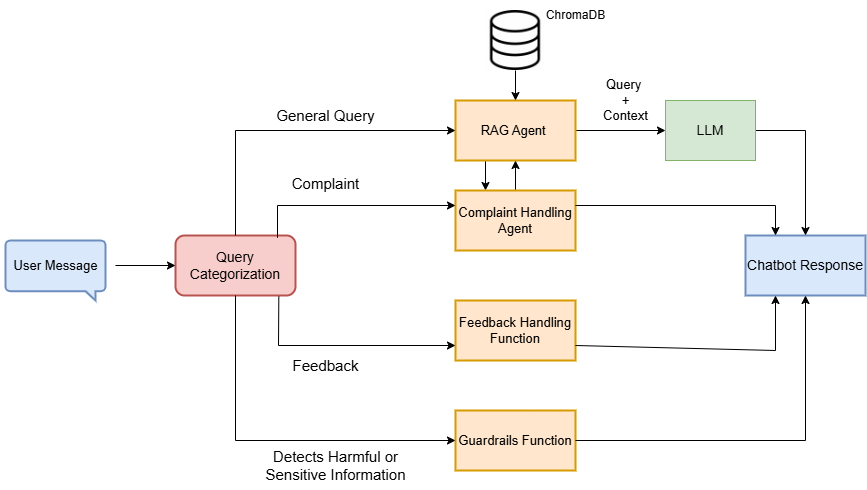

The diagram above was exported from draw.io. Its source (the exported page's mxGraphModel, read from the mxfile embedded in the PNG):
<mxGraphModel dx="1310" dy="1858" grid="1" gridSize="10" guides="1" tooltips="1" connect="1" arrows="1" fold="1" page="1" pageScale="1" pageWidth="850" pageHeight="1100" math="0" shadow="0">
  <root>
    <mxCell id="0" />
    <mxCell id="1" parent="0" />
    <mxCell id="DlqYg2lVQBk1Lnw0l_5F-1" value="" style="html=1;verticalLabelPosition=bottom;align=center;labelBackgroundColor=#ffffff;verticalAlign=top;strokeWidth=2;strokeColor=#6c8ebf;shadow=0;dashed=0;shape=mxgraph.ios7.icons.message;fillColor=#dae8fc;" parent="1" vertex="1">
      <mxGeometry x="30" y="130" width="100" height="60" as="geometry" />
    </mxCell>
    <mxCell id="DlqYg2lVQBk1Lnw0l_5F-2" value="User Message" style="text;html=1;align=center;verticalAlign=middle;resizable=0;points=[];autosize=1;fontSize=13;" parent="1" vertex="1">
      <mxGeometry x="25" y="140" width="110" height="30" as="geometry" />
    </mxCell>
    <mxCell id="DlqYg2lVQBk1Lnw0l_5F-3" value="&lt;span style=&quot;font-size: 14px;&quot;&gt;Query&lt;br&gt;Categorization&lt;/span&gt;" style="rounded=1;whiteSpace=wrap;html=1;fillColor=#f8cecc;strokeColor=#b85450;strokeWidth=2;" parent="1" vertex="1">
      <mxGeometry x="200" y="125" width="120" height="60" as="geometry" />
    </mxCell>
    <mxCell id="3JjO4UDxgh_oooqOXFmY-8" style="edgeStyle=orthogonalEdgeStyle;rounded=0;orthogonalLoop=1;jettySize=auto;html=1;exitX=1;exitY=0.5;exitDx=0;exitDy=0;entryX=0;entryY=0.5;entryDx=0;entryDy=0;" parent="1" source="DlqYg2lVQBk1Lnw0l_5F-4" target="3JjO4UDxgh_oooqOXFmY-7" edge="1">
      <mxGeometry relative="1" as="geometry" />
    </mxCell>
    <mxCell id="rF38KWR0hfYKgKXY2CsV-1" style="edgeStyle=orthogonalEdgeStyle;rounded=0;orthogonalLoop=1;jettySize=auto;html=1;exitX=0.25;exitY=1;exitDx=0;exitDy=0;entryX=0.25;entryY=0;entryDx=0;entryDy=0;" edge="1" parent="1" source="DlqYg2lVQBk1Lnw0l_5F-4" target="DlqYg2lVQBk1Lnw0l_5F-5">
      <mxGeometry relative="1" as="geometry" />
    </mxCell>
    <mxCell id="DlqYg2lVQBk1Lnw0l_5F-4" value="&lt;font style=&quot;font-size: 13px;&quot;&gt;RAG Agent&amp;nbsp;&lt;/font&gt;" style="rounded=0;whiteSpace=wrap;html=1;fillColor=#ffe6cc;strokeColor=#d79b00;strokeWidth=2;" parent="1" vertex="1">
      <mxGeometry x="480" y="-10" width="120" height="60" as="geometry" />
    </mxCell>
    <mxCell id="rF38KWR0hfYKgKXY2CsV-2" style="edgeStyle=orthogonalEdgeStyle;rounded=0;orthogonalLoop=1;jettySize=auto;html=1;exitX=0.5;exitY=0;exitDx=0;exitDy=0;entryX=0.5;entryY=1;entryDx=0;entryDy=0;" edge="1" parent="1" source="DlqYg2lVQBk1Lnw0l_5F-5" target="DlqYg2lVQBk1Lnw0l_5F-4">
      <mxGeometry relative="1" as="geometry" />
    </mxCell>
    <mxCell id="DlqYg2lVQBk1Lnw0l_5F-5" value="&lt;font style=&quot;font-size: 13px;&quot;&gt;Complaint Handling&lt;/font&gt;&lt;div&gt;&lt;font style=&quot;font-size: 13px;&quot;&gt;Agent&lt;/font&gt;&lt;/div&gt;" style="rounded=0;whiteSpace=wrap;html=1;fillColor=#ffe6cc;strokeColor=#d79b00;strokeWidth=2;" parent="1" vertex="1">
      <mxGeometry x="480" y="80" width="120" height="60" as="geometry" />
    </mxCell>
    <mxCell id="DlqYg2lVQBk1Lnw0l_5F-6" value="&lt;font style=&quot;font-size: 13px;&quot;&gt;Feedback Handling&lt;/font&gt;&lt;div&gt;&lt;font style=&quot;font-size: 13px;&quot;&gt;Function&lt;/font&gt;&lt;/div&gt;" style="rounded=0;whiteSpace=wrap;html=1;fillColor=#ffe6cc;strokeColor=#d79b00;strokeWidth=2;" parent="1" vertex="1">
      <mxGeometry x="480" y="190" width="120" height="60" as="geometry" />
    </mxCell>
    <mxCell id="DlqYg2lVQBk1Lnw0l_5F-7" value="&lt;font style=&quot;font-size: 13px;&quot;&gt;Guardrails Function&lt;/font&gt;" style="rounded=0;whiteSpace=wrap;html=1;fillColor=#ffe6cc;strokeColor=#d79b00;strokeWidth=2;" parent="1" vertex="1">
      <mxGeometry x="480" y="300" width="120" height="60" as="geometry" />
    </mxCell>
    <mxCell id="DlqYg2lVQBk1Lnw0l_5F-8" value="" style="endArrow=classic;html=1;rounded=0;entryX=0;entryY=0.5;entryDx=0;entryDy=0;" parent="1" target="DlqYg2lVQBk1Lnw0l_5F-3" edge="1">
      <mxGeometry width="50" height="50" relative="1" as="geometry">
        <mxPoint x="140" y="155" as="sourcePoint" />
        <mxPoint x="190" y="155" as="targetPoint" />
      </mxGeometry>
    </mxCell>
    <mxCell id="DlqYg2lVQBk1Lnw0l_5F-9" value="" style="endArrow=classic;html=1;rounded=0;exitX=0.5;exitY=0;exitDx=0;exitDy=0;entryX=0;entryY=0.5;entryDx=0;entryDy=0;" parent="1" source="DlqYg2lVQBk1Lnw0l_5F-3" target="DlqYg2lVQBk1Lnw0l_5F-4" edge="1">
      <mxGeometry width="50" height="50" relative="1" as="geometry">
        <mxPoint x="360" y="190" as="sourcePoint" />
        <mxPoint x="410" y="140" as="targetPoint" />
        <Array as="points">
          <mxPoint x="260" y="20" />
        </Array>
      </mxGeometry>
    </mxCell>
    <mxCell id="DlqYg2lVQBk1Lnw0l_5F-10" value="" style="endArrow=classic;html=1;rounded=0;exitX=0.85;exitY=0.039;exitDx=0;exitDy=0;exitPerimeter=0;entryX=0;entryY=0.25;entryDx=0;entryDy=0;" parent="1" source="DlqYg2lVQBk1Lnw0l_5F-3" target="DlqYg2lVQBk1Lnw0l_5F-5" edge="1">
      <mxGeometry width="50" height="50" relative="1" as="geometry">
        <mxPoint x="360" y="190" as="sourcePoint" />
        <mxPoint x="410" y="140" as="targetPoint" />
        <Array as="points">
          <mxPoint x="302" y="95" />
        </Array>
      </mxGeometry>
    </mxCell>
    <mxCell id="DlqYg2lVQBk1Lnw0l_5F-11" value="" style="endArrow=classic;html=1;rounded=0;exitX=0.861;exitY=1.017;exitDx=0;exitDy=0;exitPerimeter=0;entryX=0;entryY=0.75;entryDx=0;entryDy=0;" parent="1" source="DlqYg2lVQBk1Lnw0l_5F-3" target="DlqYg2lVQBk1Lnw0l_5F-6" edge="1">
      <mxGeometry width="50" height="50" relative="1" as="geometry">
        <mxPoint x="360" y="190" as="sourcePoint" />
        <mxPoint x="410" y="140" as="targetPoint" />
        <Array as="points">
          <mxPoint x="303" y="235" />
        </Array>
      </mxGeometry>
    </mxCell>
    <mxCell id="DlqYg2lVQBk1Lnw0l_5F-12" value="" style="endArrow=classic;html=1;rounded=0;exitX=0.5;exitY=1;exitDx=0;exitDy=0;entryX=0;entryY=0.5;entryDx=0;entryDy=0;" parent="1" source="DlqYg2lVQBk1Lnw0l_5F-3" target="DlqYg2lVQBk1Lnw0l_5F-7" edge="1">
      <mxGeometry width="50" height="50" relative="1" as="geometry">
        <mxPoint x="360" y="190" as="sourcePoint" />
        <mxPoint x="410" y="140" as="targetPoint" />
        <Array as="points">
          <mxPoint x="260" y="330" />
        </Array>
      </mxGeometry>
    </mxCell>
    <mxCell id="DlqYg2lVQBk1Lnw0l_5F-13" value="&lt;font style=&quot;font-size: 14px;&quot;&gt;Chatbot Response&lt;/font&gt;" style="rounded=0;whiteSpace=wrap;html=1;fillColor=#dae8fc;strokeColor=#6c8ebf;strokeWidth=2;" parent="1" vertex="1">
      <mxGeometry x="770" y="125" width="120" height="60" as="geometry" />
    </mxCell>
    <mxCell id="DlqYg2lVQBk1Lnw0l_5F-15" value="" style="endArrow=classic;html=1;rounded=0;entryX=0.25;entryY=0;entryDx=0;entryDy=0;exitX=1;exitY=0.25;exitDx=0;exitDy=0;" parent="1" source="DlqYg2lVQBk1Lnw0l_5F-5" target="DlqYg2lVQBk1Lnw0l_5F-13" edge="1">
      <mxGeometry width="50" height="50" relative="1" as="geometry">
        <mxPoint x="590" y="160" as="sourcePoint" />
        <mxPoint x="640" y="110" as="targetPoint" />
        <Array as="points">
          <mxPoint x="800" y="95" />
        </Array>
      </mxGeometry>
    </mxCell>
    <mxCell id="DlqYg2lVQBk1Lnw0l_5F-16" value="" style="endArrow=classic;html=1;rounded=0;entryX=0.5;entryY=1;entryDx=0;entryDy=0;exitX=1;exitY=0.5;exitDx=0;exitDy=0;" parent="1" source="DlqYg2lVQBk1Lnw0l_5F-7" target="DlqYg2lVQBk1Lnw0l_5F-13" edge="1">
      <mxGeometry width="50" height="50" relative="1" as="geometry">
        <mxPoint x="590" y="260" as="sourcePoint" />
        <mxPoint x="640" y="210" as="targetPoint" />
        <Array as="points">
          <mxPoint x="830" y="330" />
        </Array>
      </mxGeometry>
    </mxCell>
    <mxCell id="DlqYg2lVQBk1Lnw0l_5F-17" value="" style="endArrow=classic;html=1;rounded=0;entryX=0.25;entryY=1;entryDx=0;entryDy=0;" parent="1" target="DlqYg2lVQBk1Lnw0l_5F-13" edge="1">
      <mxGeometry width="50" height="50" relative="1" as="geometry">
        <mxPoint x="600" y="235" as="sourcePoint" />
        <mxPoint x="640" y="210" as="targetPoint" />
        <Array as="points">
          <mxPoint x="800" y="240" />
        </Array>
      </mxGeometry>
    </mxCell>
    <mxCell id="DlqYg2lVQBk1Lnw0l_5F-18" value="&lt;font style=&quot;font-size: 15px;&quot;&gt;General Query&lt;/font&gt;" style="text;html=1;align=center;verticalAlign=middle;resizable=0;points=[];autosize=1;strokeColor=none;fillColor=none;" parent="1" vertex="1">
      <mxGeometry x="290" y="-10" width="120" height="30" as="geometry" />
    </mxCell>
    <mxCell id="DlqYg2lVQBk1Lnw0l_5F-19" value="&lt;font style=&quot;font-size: 15px;&quot;&gt;Complaint&lt;/font&gt;" style="text;html=1;align=center;verticalAlign=middle;resizable=0;points=[];autosize=1;strokeColor=none;fillColor=none;" parent="1" vertex="1">
      <mxGeometry x="305" y="58" width="90" height="30" as="geometry" />
    </mxCell>
    <mxCell id="DlqYg2lVQBk1Lnw0l_5F-20" value="&lt;font style=&quot;font-size: 15px;&quot;&gt;Feedback&lt;/font&gt;" style="text;html=1;align=center;verticalAlign=middle;resizable=0;points=[];autosize=1;strokeColor=none;fillColor=none;" parent="1" vertex="1">
      <mxGeometry x="305" y="240" width="90" height="30" as="geometry" />
    </mxCell>
    <mxCell id="DlqYg2lVQBk1Lnw0l_5F-21" value="&lt;font style=&quot;font-size: 15px;&quot;&gt;&lt;font style=&quot;&quot;&gt;Detects Harmful&amp;nbsp;&lt;/font&gt;&lt;span style=&quot;background-color: transparent; color: light-dark(rgb(0, 0, 0), rgb(255, 255, 255));&quot;&gt;or&lt;/span&gt;&lt;/font&gt;&lt;div&gt;&lt;font style=&quot;font-size: 15px;&quot;&gt;Sensitive Information&lt;/font&gt;&lt;/div&gt;" style="text;html=1;align=center;verticalAlign=middle;resizable=0;points=[];autosize=1;strokeColor=none;fillColor=none;" parent="1" vertex="1">
      <mxGeometry x="280" y="330" width="160" height="50" as="geometry" />
    </mxCell>
    <mxCell id="3JjO4UDxgh_oooqOXFmY-6" style="edgeStyle=orthogonalEdgeStyle;rounded=0;orthogonalLoop=1;jettySize=auto;html=1;exitX=0.5;exitY=1;exitDx=0;exitDy=0;entryX=0.5;entryY=0;entryDx=0;entryDy=0;" parent="1" source="3JjO4UDxgh_oooqOXFmY-2" target="DlqYg2lVQBk1Lnw0l_5F-4" edge="1">
      <mxGeometry relative="1" as="geometry" />
    </mxCell>
    <mxCell id="3JjO4UDxgh_oooqOXFmY-2" value="" style="shape=image;verticalLabelPosition=bottom;labelBackgroundColor=default;verticalAlign=top;aspect=fixed;imageAspect=0;image=https://cdn2.iconfinder.com/data/icons/essential-set-02/64/database-streamline-512.png;" parent="1" vertex="1">
      <mxGeometry x="510" y="-100" width="60" height="60" as="geometry" />
    </mxCell>
    <mxCell id="3JjO4UDxgh_oooqOXFmY-5" value="ChromaDB" style="text;html=1;align=center;verticalAlign=middle;resizable=0;points=[];autosize=1;strokeColor=none;fillColor=none;" parent="1" vertex="1">
      <mxGeometry x="560" y="-110" width="80" height="30" as="geometry" />
    </mxCell>
    <mxCell id="3JjO4UDxgh_oooqOXFmY-9" style="edgeStyle=orthogonalEdgeStyle;rounded=0;orthogonalLoop=1;jettySize=auto;html=1;exitX=1;exitY=0.5;exitDx=0;exitDy=0;" parent="1" source="3JjO4UDxgh_oooqOXFmY-7" target="DlqYg2lVQBk1Lnw0l_5F-13" edge="1">
      <mxGeometry relative="1" as="geometry" />
    </mxCell>
    <mxCell id="3JjO4UDxgh_oooqOXFmY-7" value="&lt;font style=&quot;font-size: 14px;&quot;&gt;LLM&lt;/font&gt;" style="rounded=0;whiteSpace=wrap;html=1;fillColor=#d5e8d4;strokeColor=#82b366;" parent="1" vertex="1">
      <mxGeometry x="690" y="-10" width="90" height="60" as="geometry" />
    </mxCell>
    <mxCell id="3JjO4UDxgh_oooqOXFmY-10" value="&lt;font style=&quot;font-size: 13px;&quot;&gt;Query&amp;nbsp;&lt;/font&gt;&lt;div&gt;&lt;font style=&quot;font-size: 13px;&quot;&gt;+&lt;/font&gt;&lt;/div&gt;&lt;div&gt;&lt;font style=&quot;font-size: 13px;&quot;&gt;Context&lt;/font&gt;&lt;/div&gt;" style="text;html=1;align=center;verticalAlign=middle;resizable=0;points=[];autosize=1;strokeColor=none;fillColor=none;" parent="1" vertex="1">
      <mxGeometry x="615" y="-40" width="70" height="60" as="geometry" />
    </mxCell>
  </root>
</mxGraphModel>